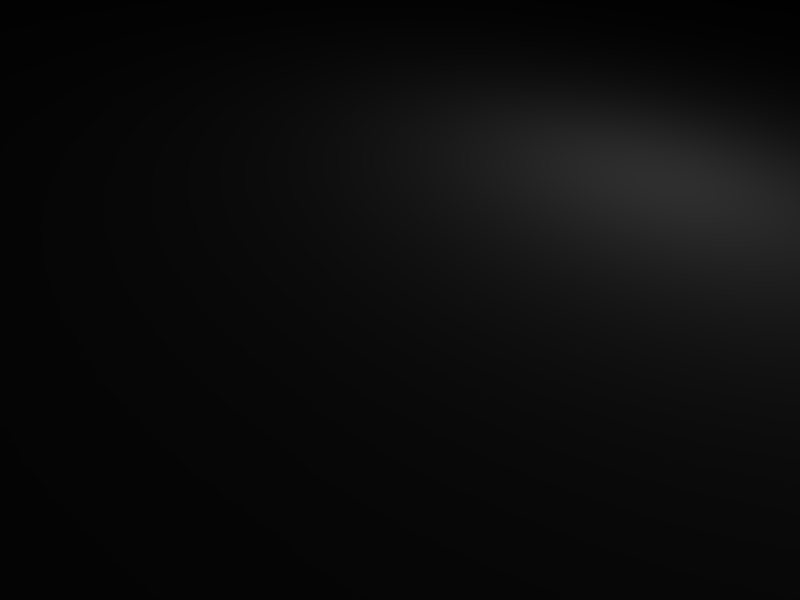 # Source: car1.blend  (saved by Blender 2.49.2; exported with 4.5.12 LTS)
import bpy
from mathutils import Matrix  # noqa: F401  (used for matrix-valued properties, if any)

bpy.ops.wm.read_factory_settings(use_empty=True)
scene = bpy.context.scene
scene.name = 'Scene'

# ---- collections
col_collection_1 = bpy.data.collections.new('Collection 1'); scene.collection.children.link(col_collection_1)

# ---- materials (node trees are filled in below, after node groups)
mat_material = bpy.data.materials.new('Material')
mat_material.alpha_threshold = 0.0
mat_material.roughness = 0.5
mat_material.line_color = (0.0, 0.0, 0.0, 1.0)

# ---- material node trees

# ---- world
world_world = bpy.data.worlds.new('World'); scene.world = world_world
world_world.color = (0.05656, 0.2208, 0.4)
world_world.use_sun_shadow = False
world_world.sun_shadow_jitter_overblur = 0.0
world_world.cycles.sampling_method = 'MANUAL'
world_world.cycles.sample_map_resolution = 256

# ---- cameras
cam_camera = bpy.data.cameras.new('Camera')
cam_camera.passepartout_alpha = 0.2
cam_camera.clip_end = 100.0
cam_camera.lens = 35.0
cam_camera.ortho_scale = 7.314
cam_camera.show_passepartout = False
cam_camera.show_safe_areas = True
cam_camera.dof.focus_distance = 0.0
cam_camera.dof.aperture_fstop = 128.0

# ---- lights
light_spot = bpy.data.lights.new('Spot', 'POINT')
light_spot.transmission_factor = 0.0
light_spot.cutoff_distance = 30.0
light_spot.energy = 100.0
light_spot.shadow_buffer_clip_start = 1.001
light_spot.shadow_soft_size = 1.0
light_spot.shadow_maximum_resolution = 0.006
light_spot.use_absolute_resolution = True
light_spot.cycles.use_multiple_importance_sampling = False

# ---- meshes
me_mesh = bpy.data.meshes.new('Mesh')
me_mesh.from_pydata([(24.44, 0.4808, 53.24), (37.46, 31.99, 26.96), (22.27, 27.67, 53.24), (56.44, 20.56, 40.22), (52.64, 28.69, 19.1), (71.63, 25.89, 13.7), (-54.75, 30.21, 10.75), (-59.09, 30.21, 12.72), (-50.41, 30.21, 23.77), (71.63, 16.24, 38.5), (68.91, 17.25, 30.4), (67.83, 17.25, -1.278), (30.41, 30.21, -1.278), (-65.6, 31.99, 38.99), (-39.02, 30.97, 27.94), (-28.17, 30.21, 20.58), (-23.83, 30.21, 6.825), (-45.53, 27.67, 61.34), (66.2, -29.0, 15.17), (72.71, -18.07, 33.1), (54.81, -22.39, 38.5), (42.88, -27.98, 26.96), (49.39, -30.77, 12.23), (67.29, -19.34, 43.41), (67.83, -19.34, -1.278), (30.41, -29.25, -1.278), (-65.6, -31.79, 38.99), (-59.09, -29.25, 12.72), (-50.41, -29.25, 23.77), (-39.02, -30.01, 27.94), (-28.17, -29.25, 20.58), (-23.83, -29.25, 6.825), (22.27, -26.96, 53.24), (-45.53, -26.96, 61.34), (52.64, 0.4808, 5.106), (56.44, 0.4808, 30.4), (-50.41, 20.05, 3.878), (-47.7, 20.05, 22.79), (-53.12, 20.05, 13.21), (-41.19, 20.05, -1.033), (-39.02, 20.05, 25.49), (-31.97, 20.05, 1.914), (-29.26, 20.05, 20.58), (-26.54, 20.05, 10.75), (-47.7, 32.5, 22.79), (-50.41, 32.5, 3.878), (-53.12, 32.5, 13.21), (-41.19, 32.5, -1.033), (-39.02, 32.5, 25.49), (-31.97, 32.5, 1.914), (-29.26, 32.5, 20.58), (-26.54, 32.5, 10.75), (-50.41, -19.34, 3.878), (-53.12, -19.34, 13.21), (-47.7, -19.34, 22.79), (-41.19, -19.34, -1.033), (-39.02, -19.34, 25.49), (-31.97, -19.34, 1.914), (-29.26, -19.34, 20.58), (-26.54, -19.34, 10.75), (-47.7, -32.3, 22.79), (-53.12, -32.3, 13.21), (-50.41, -32.3, 3.878), (-41.19, -32.3, -1.033), (-39.02, -32.3, 25.49), (-31.97, -32.3, 1.914), (-26.54, -32.3, 10.75), (-29.26, -32.3, 20.58), (40.71, 0.4808, 28.68), (-23.29, -21.37, 6.825), (-23.29, 22.08, 6.825), (-54.75, -21.37, 10.75), (-54.75, 22.08, 10.75), (-54.75, -29.25, 10.75), (49.39, 0.4808, 35.8), (-28.17, 22.08, 24.75), (-49.32, 22.08, 26.96), (-28.17, -21.37, 24.75), (-49.32, -21.37, 26.96)], [], [(57, 63, 55), (39, 47, 41), (25, 34, 24), (62, 55, 63), (12, 34, 25), (11, 34, 12), (47, 39, 45), (49, 41, 47), (63, 57, 65), (25, 16, 12), (36, 45, 39), (55, 62, 52), (24, 22, 25), (70, 25, 69), (69, 25, 31), (25, 70, 16), (41, 49, 43), (59, 65, 57), (12, 4, 11), (5, 34, 11), (24, 34, 18), (61, 52, 62), (45, 36, 46), (51, 43, 49), (65, 59, 66), (71, 70, 69), (36, 39, 37), (63, 60, 62), (25, 30, 31), (24, 18, 22), (45, 44, 47), (54, 55, 52), (16, 15, 12), (39, 41, 40), (65, 64, 63), (47, 48, 49), (56, 57, 55), (70, 71, 72), (38, 46, 36), (52, 61, 53), (4, 5, 11), (57, 58, 59), (67, 65, 66), (51, 49, 50), (43, 42, 41), (30, 69, 31), (16, 70, 15), (27, 71, 73), (71, 7, 72), (72, 7, 6), (7, 71, 27), (21, 25, 22), (46, 44, 45), (38, 36, 37), (54, 52, 53), (62, 60, 61), (58, 66, 59), (43, 51, 42), (72, 75, 70), (69, 77, 71), (4, 12, 1), (8, 72, 6), (73, 71, 28), (1, 12, 15), (30, 25, 21), (63, 64, 60), (56, 55, 54), (37, 39, 40), (44, 48, 47), (27, 73, 28), (8, 6, 7), (50, 49, 48), (58, 57, 56), (64, 65, 67), (40, 41, 42), (60, 53, 61), (34, 5, 35), (46, 38, 44), (50, 42, 51), (66, 58, 67), (69, 30, 77), (75, 15, 70), (34, 19, 18), (37, 44, 38), (53, 60, 54), (28, 71, 78), (76, 72, 8), (71, 77, 78), (76, 75, 72), (26, 7, 27), (20, 22, 18), (56, 67, 58), (42, 50, 40), (35, 19, 34), (64, 54, 60), (44, 37, 48), (67, 56, 64), (48, 40, 50), (30, 29, 77), (5, 4, 3), (75, 14, 15), (40, 48, 37), (54, 64, 56), (10, 35, 5), (7, 13, 8), (30, 21, 29), (14, 1, 15), (28, 26, 27), (22, 20, 21), (29, 28, 78), (76, 8, 14), (76, 14, 75), (77, 29, 78), (10, 5, 3), (1, 3, 4), (20, 18, 19), (13, 14, 8), (7, 26, 13), (28, 29, 26), (21, 20, 68), (1, 14, 13), (26, 29, 21), (68, 3, 1), (9, 35, 10), (68, 20, 74), (3, 68, 74), (20, 35, 74), (74, 35, 3), (35, 23, 19), (68, 0, 21), (1, 0, 68), (10, 3, 9), (3, 35, 9), (35, 20, 23), (23, 20, 19), (32, 26, 21), (1, 13, 2), (2, 0, 1), (21, 0, 32), (13, 26, 17), (33, 26, 32), (2, 13, 17), (17, 26, 33), (32, 0, 33), (17, 0, 2), (33, 0, 17)])
_uv = me_mesh.uv_layers.new(name='UVTex')
_uv.uv.foreach_set('vector', [0.6758, 0.5195, 0.7812, 0.3711, 0.6758, 0.3711, 0.7812, 0.3711, 0.6758, 0.3711, 0.7812, 0.5234, 0.4375, 0.4883, 0.3711, 0.4375, 0.4375, 0.4141, 0.7812, 0.5234, 0.6758, 0.3711, 0.7812, 0.3711, 0.3047, 0.4883, 0.3711, 0.4375, 0.4375, 0.4883, 0.3047, 0.4141, 0.3711, 0.4375, 0.3047, 0.4883, 0.6758, 0.3711, 0.7812, 0.3711, 0.6758, 0.5195, 0.6758, 0.5195, 0.7812, 0.5234, 0.6758, 0.3711, 0.7812, 0.3711, 0.6758, 0.5195, 0.7812, 0.5234, 0.4375, 0.4883, 0.3047, 0.6211, 0.3047, 0.4883, 0.7812, 0.5234, 0.6758, 0.5195, 0.7812, 0.3711, 0.6758, 0.3711, 0.7812, 0.5234, 0.6758, 0.5195, 0.9961, 0.04688, 0.8359, 0.125, 0.7578, 0.01562, 0.3203, 0.6211, 0.4375, 0.4883, 0.4219, 0.6211, 0.4219, 0.6211, 0.4375, 0.4883, 0.4375, 0.6211, 0.4375, 0.4883, 0.3203, 0.6211, 0.3047, 0.6211, 0.7812, 0.3711, 0.6758, 0.3711, 0.7812, 0.5234, 0.6758, 0.5195, 0.7812, 0.3711, 0.6758, 0.3711, 0.7578, 0.01562, 0.8477, 0.1797, 0.9961, 0.04688, 0.5234, 0.8008, 0.7578, 0.75, 0.5781, 0.7031, 0.9336, 0.7031, 0.7578, 0.75, 0.9922, 0.8125, 0.7812, 0.5234, 0.6758, 0.3711, 0.7812, 0.3711, 0.6758, 0.3711, 0.7812, 0.3711, 0.6758, 0.5195, 0.6758, 0.5195, 0.7812, 0.5234, 0.6758, 0.3711, 0.7812, 0.3711, 0.6758, 0.5195, 0.7812, 0.5234, 0.4219, 0.6797, 0.3203, 0.6211, 0.4219, 0.6211, 0.8516, 0.3945, 0.9102, 0.3672, 0.8633, 0.5039, 0.9102, 0.3672, 0.8633, 0.5039, 0.8516, 0.3945, 0.7578, 0.01562, 0.293, 0.1211, 0.3125, 0.03125, 0.9961, 0.04688, 0.9609, 0.1641, 0.8359, 0.125, 0.8516, 0.3945, 0.8633, 0.5039, 0.9102, 0.3672, 0.8633, 0.5039, 0.9102, 0.3672, 0.8516, 0.3945, 0.3125, 0.03125, 0.293, 0.1211, 0.7578, 0.01562, 0.9102, 0.3672, 0.9688, 0.3828, 0.9258, 0.5195, 0.9688, 0.3828, 0.9258, 0.5195, 0.9102, 0.3672, 0.9102, 0.3672, 0.9258, 0.5195, 0.9688, 0.3828, 0.9258, 0.5195, 0.9688, 0.3828, 0.9102, 0.3672, 0.3203, 0.6211, 0.4219, 0.6797, 0.3203, 0.6797, 0.7812, 0.5234, 0.6758, 0.5195, 0.7812, 0.3711, 0.6758, 0.3711, 0.7812, 0.5234, 0.6758, 0.5195, 0.8477, 0.1797, 0.9961, 0.1562, 0.9961, 0.04688, 0.9688, 0.3828, 0.9805, 0.4922, 1.0, 0.4375, 0.9805, 0.4922, 0.9688, 0.3828, 1.0, 0.4375, 1.0, 0.4375, 0.9688, 0.3828, 0.9805, 0.4922, 1.0, 0.4375, 0.9805, 0.4922, 0.9688, 0.3828, 0.793, 0.4414, 0.8281, 0.3359, 0.793, 0.3398, 0.793, 0.3398, 0.8281, 0.3359, 0.793, 0.4297, 0.4375, 0.6914, 0.4219, 0.6797, 0.4375, 0.6758, 0.4219, 0.6797, 0.3047, 0.6914, 0.3203, 0.6797, 0.3203, 0.6797, 0.3047, 0.6914, 0.3047, 0.6758, 0.3047, 0.6914, 0.4219, 0.6797, 0.4375, 0.6914, 0.7773, 0.2266, 0.7578, 0.01562, 0.8359, 0.125, 0.8359, 0.4531, 0.8633, 0.5039, 0.8516, 0.3945, 0.8359, 0.4531, 0.8516, 0.3945, 0.8633, 0.5039, 0.8633, 0.5039, 0.8516, 0.3945, 0.8359, 0.4531, 0.8516, 0.3945, 0.8633, 0.5039, 0.8359, 0.4531, 0.6758, 0.5195, 0.7812, 0.3711, 0.6758, 0.3711, 0.7812, 0.3711, 0.6758, 0.3711, 0.7812, 0.5234, 0.1523, 0.02734, 0.2695, 0.1055, 0.2734, 0.01172, 0.2734, 0.01172, 0.2695, 0.1055, 0.1523, 0.02734, 0.8477, 0.1797, 0.7578, 0.01562, 0.7773, 0.2266, 0.793, 0.4648, 0.8281, 0.3359, 0.793, 0.3398, 0.793, 0.3398, 0.8281, 0.3359, 0.793, 0.4648, 0.7773, 0.2266, 0.7578, 0.01562, 0.293, 0.1211, 0.293, 0.1211, 0.7578, 0.01562, 0.7773, 0.2266, 0.9102, 0.3672, 0.9258, 0.5195, 0.8633, 0.5039, 0.9258, 0.5195, 0.9102, 0.3672, 0.8633, 0.5039, 0.8633, 0.5039, 0.9102, 0.3672, 0.9258, 0.5195, 0.8633, 0.5039, 0.9258, 0.5195, 0.9102, 0.3672, 0.793, 0.3867, 0.793, 0.3398, 0.793, 0.4648, 0.1367, 0.1094, 0.1289, 0.03125, 0.08594, 0.03906, 0.9805, 0.4922, 0.9688, 0.3828, 0.9258, 0.5195, 0.9805, 0.4922, 0.9688, 0.3828, 0.9258, 0.5195, 0.9258, 0.5195, 0.9688, 0.3828, 0.9805, 0.4922, 0.9258, 0.5195, 0.9688, 0.3828, 0.9805, 0.4922, 0.7812, 0.5234, 0.6758, 0.3711, 0.7812, 0.3711, 0.7578, 0.75, 0.5234, 0.8008, 0.7578, 0.9102, 0.6758, 0.3711, 0.7812, 0.3711, 0.6758, 0.5195, 0.6758, 0.5195, 0.7812, 0.5234, 0.6758, 0.3711, 0.7812, 0.3711, 0.6758, 0.5195, 0.7812, 0.5234, 0.8281, 0.3359, 0.793, 0.4414, 0.832, 0.4648, 0.8281, 0.4531, 0.793, 0.4297, 0.8281, 0.3359, 0.7578, 0.75, 0.9336, 0.9258, 0.9922, 0.8125, 0.7812, 0.5234, 0.6758, 0.5195, 0.7812, 0.3711, 0.6758, 0.3711, 0.7812, 0.5234, 0.6758, 0.5195, 0.793, 0.4648, 0.8281, 0.3359, 0.8281, 0.5117, 0.8281, 0.5117, 0.8281, 0.3359, 0.793, 0.4648, 0.1523, 0.02734, 0.2695, 0.1055, 0.168, 0.1133, 0.168, 0.1133, 0.2695, 0.1055, 0.1523, 0.02734, 0.293, 0.5586, 0.01562, 0.4141, 0.2812, 0.4141, 0.8633, 0.3203, 0.8359, 0.125, 0.9609, 0.1641, 0.6758, 0.5195, 0.7812, 0.3711, 0.6758, 0.3711, 0.7812, 0.3711, 0.6758, 0.3711, 0.7812, 0.5234, 0.7578, 0.9102, 0.9336, 0.9258, 0.7578, 0.75, 0.7812, 0.5234, 0.6758, 0.3711, 0.7812, 0.3711, 0.6758, 0.3711, 0.7812, 0.3711, 0.6758, 0.5195, 0.7812, 0.3711, 0.6758, 0.5195, 0.7812, 0.5234, 0.6758, 0.5195, 0.7812, 0.5234, 0.6758, 0.3711, 0.793, 0.4414, 0.793, 0.5117, 0.832, 0.4648, 0.9961, 0.1562, 0.8477, 0.1797, 0.8672, 0.3359, 0.8281, 0.4531, 0.793, 0.5117, 0.793, 0.4297, 0.7812, 0.5234, 0.6758, 0.5195, 0.7812, 0.3711, 0.6758, 0.3711, 0.7812, 0.5234, 0.6758, 0.5195, 0.5781, 0.9102, 0.7578, 0.9102, 0.5234, 0.8008, 0.08594, 0.03906, 0.007812, 0.2188, 0.1367, 0.1094, 0.293, 0.1211, 0.7773, 0.2266, 0.2109, 0.1562, 0.2109, 0.1562, 0.7773, 0.2266, 0.293, 0.1211, 0.1367, 0.1094, 0.007812, 0.2188, 0.08594, 0.03906, 0.8359, 0.125, 0.8633, 0.3203, 0.7773, 0.2266, 0.793, 0.5117, 0.793, 0.4648, 0.8281, 0.5117, 0.8281, 0.5117, 0.793, 0.4648, 0.793, 0.5117, 0.8281, 0.5117, 0.793, 0.5117, 0.8281, 0.4531, 0.832, 0.4648, 0.793, 0.5117, 0.8281, 0.5117, 0.9766, 0.2734, 0.9961, 0.1562, 0.8672, 0.3359, 0.7773, 0.2266, 0.8672, 0.3359, 0.8477, 0.1797, 0.8633, 0.3203, 0.9609, 0.1641, 1.0, 0.2969, 0.007812, 0.2188, 0.2109, 0.1562, 0.1367, 0.1094, 0.01562, 0.4141, 0.293, 0.5586, 0.007812, 0.5586, 0.1367, 0.1094, 0.2109, 0.1562, 0.007812, 0.2188, 0.4492, 0.6836, 0.5391, 0.6758, 0.4727, 0.5508, 0.7773, 0.2266, 0.2109, 0.1562, 0.007812, 0.2188, 0.007812, 0.2188, 0.2109, 0.1562, 0.7773, 0.2266, 0.4727, 0.5508, 0.5391, 0.4219, 0.4453, 0.4141, 0.5781, 0.9648, 0.7578, 0.9102, 0.5781, 0.9102, 0.4727, 0.5508, 0.5391, 0.6758, 0.5352, 0.5469, 0.5391, 0.4219, 0.4727, 0.5508, 0.5352, 0.5469, 0.5391, 0.6758, 0.582, 0.5469, 0.5352, 0.5469, 0.5352, 0.5469, 0.582, 0.5469, 0.5391, 0.4219, 0.7578, 0.9102, 0.9336, 1.0, 0.9336, 0.9258, 0.8086, 0.543, 0.8086, 0.6875, 0.9961, 0.5312, 0.6211, 0.5312, 0.8086, 0.6875, 0.8086, 0.543, 0.9766, 0.2734, 0.8672, 0.3359, 0.9844, 0.3359, 0.5391, 0.4219, 0.582, 0.5469, 0.6484, 0.4219, 0.582, 0.5469, 0.5391, 0.6758, 0.6211, 0.6758, 0.9453, 0.3672, 0.8633, 0.3203, 1.0, 0.2969, 0.6367, 0.4023, 0.007812, 0.2188, 0.7773, 0.2266, 0.7773, 0.2266, 0.007812, 0.2188, 0.6367, 0.4023, 0.6484, 0.6914, 0.8086, 0.6875, 0.6211, 0.5312, 0.9961, 0.5312, 0.8086, 0.6875, 0.9688, 0.6914, 0.007812, 0.5586, 0.293, 0.5586, 0.02734, 0.6875, 0.1367, 0.3984, 0.007812, 0.2188, 0.6367, 0.4023, 0.6367, 0.4023, 0.007812, 0.2188, 0.1367, 0.3984, 0.02734, 0.6875, 0.293, 0.5586, 0.2695, 0.6875, 0.4961, 1.004, 0.5156, 0.8555, 0.007812, 1.004, 0.007812, 0.6992, 0.5156, 0.8555, 0.5, 0.6992, 0.007812, 1.004, 0.5156, 0.8555, 0.007812, 0.6992])
me_mesh.materials.append(mat_material)
me_mesh.use_remesh_preserve_volume = False
me_mesh.use_remesh_preserve_attributes = False
me_mesh.use_mirror_vertex_groups = False
me_mesh.update()
arm_armature = bpy.data.armatures.new('Armature')  # bones are not reproduced

# ---- objects
ob_armature = bpy.data.objects.new('Armature', arm_armature)
ob_mesh = bpy.data.objects.new('Mesh', me_mesh)
ob_lamp = bpy.data.objects.new('Lamp', light_spot)
ob_camera = bpy.data.objects.new('Camera', cam_camera)

# ---- transforms, parenting, visibility, modifiers, constraints
ob_armature.location = (0.3058, -17.43, 1.109)
ob_armature.lock_rotations_4d = False
ob_armature.empty_display_type = 'ARROWS'
ob_armature.lineart.crease_threshold = 0.0
ob_mesh.parent = ob_armature
ob_mesh.matrix_parent_inverse = Matrix(((1.0, 0.0, 0.0, -0.3058), (0.0, 1.0, 0.0, 17.43), (0.0, 0.0, 1.0, -1.109), (0.0, 0.0, 0.0, 1.0)))
ob_mesh.location = (0.0, 0.0, 0.0)
ob_mesh.lock_rotations_4d = False
ob_mesh.empty_display_type = 'ARROWS'
ob_mesh.lineart.crease_threshold = 0.0
_vg = ob_mesh.vertex_groups.new(name='Bone')
_vg.add([0, 1, 2, 3, 4, 5, 6, 7, 8, 9, 10, 11, 12, 13, 14, 15, 16, 17, 18, 19, 20, 21, 22, 23, 24, 25, 26, 27, 28, 29, 30, 31, 32, 33, 34, 35, 36, 37, 38, 39, 40, 41, 42, 43, 44, 45, 46, 47, 48, 49, 50, 51, 52, 53, 54, 55, 56, 57, 58, 59, 60, 61, 62, 63, 64, 65, 66, 67, 68, 69, 70, 71, 72, 73, 74, 75, 76, 77, 78], 1.0, 'REPLACE')
_m = ob_mesh.modifiers.new('Armature', 'ARMATURE')
_m.object = ob_armature
_m.use_bone_envelopes = True
ob_lamp.location = (4.076, 1.005, 5.904)
ob_lamp.rotation_euler = (0.6503, 0.05522, 1.866)
ob_lamp.lock_rotations_4d = False
ob_lamp.empty_display_type = 'ARROWS'
ob_lamp.color = (0.0, 0.0, 0.0, 0.0)
ob_lamp.lineart.crease_threshold = 0.0
ob_camera.location = (7.481, -6.508, 5.344)
ob_camera.rotation_euler = (1.109, 0.01082, 0.8149)
ob_camera.lock_rotations_4d = False
ob_camera.empty_display_type = 'ARROWS'
ob_camera.color = (0.0, 0.0, 0.0, 0.0)
ob_camera.display_type = 'WIRE'
ob_camera.lineart.crease_threshold = 0.0

# ---- collection membership
col_collection_1.objects.link(ob_armature)
col_collection_1.objects.link(ob_mesh)
col_collection_1.objects.link(ob_lamp)
col_collection_1.objects.link(ob_camera)

# ---- scene / render settings (as saved in the file)
scene.camera = ob_camera
scene.frame_start = 1; scene.frame_end = 250; scene.frame_set(1)
scene.render.engine = 'BLENDER_EEVEE_NEXT'
scene.render.image_settings.file_format = 'JPEG'
scene.render.image_settings.color_mode = 'RGB'
scene.render.image_settings.compression = 90
scene.render.resolution_x = 800
scene.render.resolution_y = 600
scene.render.pixel_aspect_x = 100.0
scene.render.pixel_aspect_y = 100.0
scene.render.fps = 25
scene.render.dither_intensity = 0.0
scene.render.use_compositing = False
scene.render.use_sequencer = False
scene.render.bake_margin = 2
scene.render.bake_bias = 0.0
scene.render.use_stamp_time = False
scene.render.use_stamp_date = False
scene.render.use_stamp_frame = False
scene.render.use_stamp_camera = False
scene.render.use_stamp_scene = False
scene.render.use_stamp_filename = False
scene.render.use_stamp_render_time = False
scene.render.stamp_font_size = 0
scene.cycles.use_denoising = False
scene.cycles.samples = 10
scene.cycles.sampling_pattern = 'TABULATED_SOBOL'
scene.cycles.light_sampling_threshold = 0.0
scene.cycles.use_adaptive_sampling = False
scene.cycles.use_light_tree = False
scene.cycles.blur_glossy = 0.0
scene.cycles.volume_bounces = 1
scene.cycles.pixel_filter_type = 'GAUSSIAN'
scene.cycles.sample_clamp_indirect = 0.0
scene.view_settings.view_transform = 'Raw'
bpy.context.view_layer.update()

